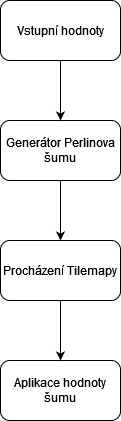

The diagram above was exported from draw.io. Its source (the exported page's mxGraphModel, read from the mxfile embedded in the PNG):
<mxGraphModel dx="1434" dy="754" grid="1" gridSize="10" guides="1" tooltips="1" connect="1" arrows="1" fold="1" page="1" pageScale="1" pageWidth="827" pageHeight="1169" math="0" shadow="0">
  <root>
    <mxCell id="WIyWlLk6GJQsqaUBKTNV-0" />
    <mxCell id="WIyWlLk6GJQsqaUBKTNV-1" parent="WIyWlLk6GJQsqaUBKTNV-0" />
    <mxCell id="D5XpDi8xuYRQAY7vb27U-0" value="Generátor Perlinova šumu" style="rounded=1;whiteSpace=wrap;html=1;" parent="WIyWlLk6GJQsqaUBKTNV-1" vertex="1">
      <mxGeometry x="354" y="230" width="120" height="60" as="geometry" />
    </mxCell>
    <mxCell id="LWwx1iLr3OEMHAU_ulb8-0" value="Vstupní hodnoty" style="rounded=1;whiteSpace=wrap;html=1;" vertex="1" parent="WIyWlLk6GJQsqaUBKTNV-1">
      <mxGeometry x="354" y="110" width="120" height="60" as="geometry" />
    </mxCell>
    <mxCell id="LWwx1iLr3OEMHAU_ulb8-1" value="" style="endArrow=classic;html=1;rounded=0;entryX=0.5;entryY=0;entryDx=0;entryDy=0;exitX=0.5;exitY=1;exitDx=0;exitDy=0;" edge="1" parent="WIyWlLk6GJQsqaUBKTNV-1" source="LWwx1iLr3OEMHAU_ulb8-0" target="D5XpDi8xuYRQAY7vb27U-0">
      <mxGeometry width="50" height="50" relative="1" as="geometry">
        <mxPoint x="390" y="410" as="sourcePoint" />
        <mxPoint x="440" y="360" as="targetPoint" />
      </mxGeometry>
    </mxCell>
    <mxCell id="LWwx1iLr3OEMHAU_ulb8-2" value="&lt;div&gt;Procházení Tilemapy&lt;/div&gt;" style="rounded=1;whiteSpace=wrap;html=1;" vertex="1" parent="WIyWlLk6GJQsqaUBKTNV-1">
      <mxGeometry x="354" y="350" width="120" height="60" as="geometry" />
    </mxCell>
    <mxCell id="LWwx1iLr3OEMHAU_ulb8-3" value="" style="endArrow=classic;html=1;rounded=0;entryX=0.5;entryY=0;entryDx=0;entryDy=0;exitX=0.5;exitY=1;exitDx=0;exitDy=0;" edge="1" parent="WIyWlLk6GJQsqaUBKTNV-1" source="D5XpDi8xuYRQAY7vb27U-0" target="LWwx1iLr3OEMHAU_ulb8-2">
      <mxGeometry width="50" height="50" relative="1" as="geometry">
        <mxPoint x="424" y="180" as="sourcePoint" />
        <mxPoint x="424" y="250" as="targetPoint" />
        <Array as="points" />
      </mxGeometry>
    </mxCell>
    <mxCell id="LWwx1iLr3OEMHAU_ulb8-4" value="Aplikace hodnoty šumu" style="rounded=1;whiteSpace=wrap;html=1;" vertex="1" parent="WIyWlLk6GJQsqaUBKTNV-1">
      <mxGeometry x="354" y="470" width="120" height="60" as="geometry" />
    </mxCell>
    <mxCell id="LWwx1iLr3OEMHAU_ulb8-5" value="" style="endArrow=classic;html=1;rounded=0;entryX=0.5;entryY=0;entryDx=0;entryDy=0;exitX=0.5;exitY=1;exitDx=0;exitDy=0;" edge="1" parent="WIyWlLk6GJQsqaUBKTNV-1" target="LWwx1iLr3OEMHAU_ulb8-4" source="LWwx1iLr3OEMHAU_ulb8-2">
      <mxGeometry width="50" height="50" relative="1" as="geometry">
        <mxPoint x="414" y="420" as="sourcePoint" />
        <mxPoint x="424" y="370" as="targetPoint" />
        <Array as="points" />
      </mxGeometry>
    </mxCell>
  </root>
</mxGraphModel>